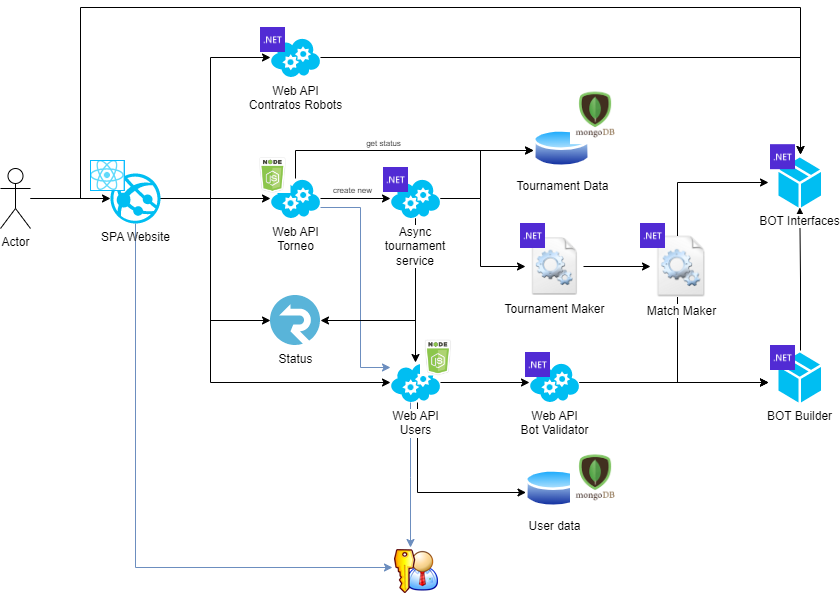

The diagram above was exported from draw.io. Its source (the exported page's mxGraphModel, read from the mxfile embedded in the PNG):
<mxGraphModel dx="1038" dy="556" grid="1" gridSize="10" guides="1" tooltips="1" connect="1" arrows="1" fold="1" page="1" pageScale="1" pageWidth="850" pageHeight="1100" math="0" shadow="0">
  <root>
    <mxCell id="0" />
    <mxCell id="1" parent="0" />
    <mxCell id="wGnf2eQxAvhVp7lkm3K_-4" value="" style="edgeStyle=orthogonalEdgeStyle;rounded=0;orthogonalLoop=1;jettySize=auto;html=1;" parent="1" source="wGnf2eQxAvhVp7lkm3K_-2" target="wGnf2eQxAvhVp7lkm3K_-3" edge="1">
      <mxGeometry relative="1" as="geometry">
        <Array as="points">
          <mxPoint x="240" y="271" />
          <mxPoint x="240" y="130" />
        </Array>
      </mxGeometry>
    </mxCell>
    <mxCell id="wGnf2eQxAvhVp7lkm3K_-7" style="edgeStyle=orthogonalEdgeStyle;rounded=0;orthogonalLoop=1;jettySize=auto;html=1;" parent="1" source="wGnf2eQxAvhVp7lkm3K_-2" target="wGnf2eQxAvhVp7lkm3K_-5" edge="1">
      <mxGeometry relative="1" as="geometry">
        <Array as="points">
          <mxPoint x="230" y="271" />
          <mxPoint x="230" y="271" />
        </Array>
      </mxGeometry>
    </mxCell>
    <mxCell id="wGnf2eQxAvhVp7lkm3K_-8" style="edgeStyle=orthogonalEdgeStyle;rounded=0;orthogonalLoop=1;jettySize=auto;html=1;" parent="1" source="wGnf2eQxAvhVp7lkm3K_-2" target="wGnf2eQxAvhVp7lkm3K_-6" edge="1">
      <mxGeometry relative="1" as="geometry">
        <Array as="points">
          <mxPoint x="240" y="271" />
          <mxPoint x="240" y="455" />
        </Array>
      </mxGeometry>
    </mxCell>
    <mxCell id="mT5ZEUbL3VDx5OLlMBRV-3" style="edgeStyle=orthogonalEdgeStyle;rounded=0;orthogonalLoop=1;jettySize=auto;html=1;" parent="1" source="wGnf2eQxAvhVp7lkm3K_-2" target="mT5ZEUbL3VDx5OLlMBRV-1" edge="1">
      <mxGeometry relative="1" as="geometry">
        <Array as="points">
          <mxPoint x="240" y="271" />
          <mxPoint x="240" y="393" />
        </Array>
      </mxGeometry>
    </mxCell>
    <mxCell id="oZEoVYKDoBc2onV-Q_9b-3" style="edgeStyle=orthogonalEdgeStyle;rounded=0;orthogonalLoop=1;jettySize=auto;html=1;fillColor=#dae8fc;strokeColor=#6c8ebf;" parent="1" source="wGnf2eQxAvhVp7lkm3K_-2" target="oZEoVYKDoBc2onV-Q_9b-1" edge="1">
      <mxGeometry relative="1" as="geometry">
        <Array as="points">
          <mxPoint x="165" y="640" />
        </Array>
      </mxGeometry>
    </mxCell>
    <mxCell id="wGnf2eQxAvhVp7lkm3K_-2" value="SPA Website" style="verticalLabelPosition=bottom;html=1;verticalAlign=top;align=center;strokeColor=none;fillColor=#00BEF2;shape=mxgraph.azure.azure_website;pointerEvents=1;" parent="1" vertex="1">
      <mxGeometry x="140" y="246" width="50" height="50" as="geometry" />
    </mxCell>
    <mxCell id="wGnf2eQxAvhVp7lkm3K_-12" style="edgeStyle=orthogonalEdgeStyle;rounded=0;orthogonalLoop=1;jettySize=auto;html=1;" parent="1" source="wGnf2eQxAvhVp7lkm3K_-3" edge="1">
      <mxGeometry relative="1" as="geometry">
        <mxPoint x="830" y="227" as="targetPoint" />
      </mxGeometry>
    </mxCell>
    <mxCell id="wGnf2eQxAvhVp7lkm3K_-3" value="Web API&lt;br&gt;Contratos Robots" style="verticalLabelPosition=bottom;html=1;verticalAlign=top;align=center;strokeColor=none;fillColor=#00BEF2;shape=mxgraph.azure.cloud_service;" parent="1" vertex="1">
      <mxGeometry x="300" y="110" width="50" height="40" as="geometry" />
    </mxCell>
    <mxCell id="wGnf2eQxAvhVp7lkm3K_-16" value="" style="edgeStyle=orthogonalEdgeStyle;rounded=0;orthogonalLoop=1;jettySize=auto;html=1;" parent="1" source="wGnf2eQxAvhVp7lkm3K_-21" target="wGnf2eQxAvhVp7lkm3K_-6" edge="1">
      <mxGeometry relative="1" as="geometry">
        <Array as="points">
          <mxPoint x="445" y="469" />
        </Array>
      </mxGeometry>
    </mxCell>
    <mxCell id="wGnf2eQxAvhVp7lkm3K_-17" value="" style="edgeStyle=orthogonalEdgeStyle;rounded=0;orthogonalLoop=1;jettySize=auto;html=1;startArrow=none;" parent="1" source="wGnf2eQxAvhVp7lkm3K_-19" target="wGnf2eQxAvhVp7lkm3K_-15" edge="1">
      <mxGeometry relative="1" as="geometry" />
    </mxCell>
    <mxCell id="wGnf2eQxAvhVp7lkm3K_-31" style="edgeStyle=orthogonalEdgeStyle;rounded=0;orthogonalLoop=1;jettySize=auto;html=1;endArrow=classic;endFill=1;" parent="1" source="wGnf2eQxAvhVp7lkm3K_-5" edge="1">
      <mxGeometry relative="1" as="geometry">
        <Array as="points">
          <mxPoint x="325" y="223" />
        </Array>
        <mxPoint x="563" y="223" as="targetPoint" />
      </mxGeometry>
    </mxCell>
    <mxCell id="wGnf2eQxAvhVp7lkm3K_-33" value="get status" style="edgeLabel;html=1;align=center;verticalAlign=middle;resizable=0;points=[];fontSize=8;" parent="wGnf2eQxAvhVp7lkm3K_-31" vertex="1" connectable="0">
      <mxGeometry x="-0.1338" y="-1" relative="1" as="geometry">
        <mxPoint y="-9" as="offset" />
      </mxGeometry>
    </mxCell>
    <mxCell id="oZEoVYKDoBc2onV-Q_9b-4" style="edgeStyle=orthogonalEdgeStyle;rounded=0;orthogonalLoop=1;jettySize=auto;html=1;fillColor=#dae8fc;strokeColor=#6c8ebf;" parent="1" source="wGnf2eQxAvhVp7lkm3K_-5" target="wGnf2eQxAvhVp7lkm3K_-6" edge="1">
      <mxGeometry relative="1" as="geometry">
        <Array as="points">
          <mxPoint x="390" y="280" />
          <mxPoint x="390" y="440" />
        </Array>
      </mxGeometry>
    </mxCell>
    <mxCell id="wGnf2eQxAvhVp7lkm3K_-5" value="Web API&lt;br&gt;Torneo" style="verticalLabelPosition=bottom;html=1;verticalAlign=top;align=center;strokeColor=none;fillColor=#00BEF2;shape=mxgraph.azure.cloud_service;" parent="1" vertex="1">
      <mxGeometry x="300" y="251" width="50" height="40" as="geometry" />
    </mxCell>
    <mxCell id="wGnf2eQxAvhVp7lkm3K_-28" style="edgeStyle=orthogonalEdgeStyle;rounded=0;orthogonalLoop=1;jettySize=auto;html=1;endArrow=classic;endFill=1;" parent="1" source="wGnf2eQxAvhVp7lkm3K_-6" target="mT5ZEUbL3VDx5OLlMBRV-6" edge="1">
      <mxGeometry relative="1" as="geometry">
        <Array as="points">
          <mxPoint x="447" y="565" />
        </Array>
        <mxPoint x="563" y="565" as="targetPoint" />
      </mxGeometry>
    </mxCell>
    <mxCell id="7qxq4PQYI8TUmeQaoMtt-5" style="edgeStyle=orthogonalEdgeStyle;rounded=0;orthogonalLoop=1;jettySize=auto;html=1;" parent="1" source="wGnf2eQxAvhVp7lkm3K_-6" target="7qxq4PQYI8TUmeQaoMtt-2" edge="1">
      <mxGeometry relative="1" as="geometry" />
    </mxCell>
    <mxCell id="oZEoVYKDoBc2onV-Q_9b-2" style="edgeStyle=orthogonalEdgeStyle;rounded=0;orthogonalLoop=1;jettySize=auto;html=1;fillColor=#dae8fc;strokeColor=#6c8ebf;" parent="1" source="wGnf2eQxAvhVp7lkm3K_-6" target="oZEoVYKDoBc2onV-Q_9b-1" edge="1">
      <mxGeometry relative="1" as="geometry">
        <Array as="points">
          <mxPoint x="440" y="550" />
          <mxPoint x="440" y="550" />
        </Array>
      </mxGeometry>
    </mxCell>
    <mxCell id="wGnf2eQxAvhVp7lkm3K_-6" value="Web API&lt;br&gt;Users" style="verticalLabelPosition=bottom;html=1;verticalAlign=top;align=center;strokeColor=none;fillColor=#00BEF2;shape=mxgraph.azure.cloud_service;labelBackgroundColor=default;" parent="1" vertex="1">
      <mxGeometry x="420" y="435" width="50" height="40" as="geometry" />
    </mxCell>
    <mxCell id="wGnf2eQxAvhVp7lkm3K_-14" value="" style="edgeStyle=orthogonalEdgeStyle;rounded=0;orthogonalLoop=1;jettySize=auto;html=1;" parent="1" target="mT5ZEUbL3VDx5OLlMBRV-9" edge="1">
      <mxGeometry relative="1" as="geometry">
        <mxPoint x="830" y="423" as="sourcePoint" />
        <mxPoint x="830" y="291" as="targetPoint" />
      </mxGeometry>
    </mxCell>
    <mxCell id="wGnf2eQxAvhVp7lkm3K_-18" value="" style="edgeStyle=orthogonalEdgeStyle;rounded=0;orthogonalLoop=1;jettySize=auto;html=1;startArrow=none;" parent="1" source="7qxq4PQYI8TUmeQaoMtt-2" edge="1">
      <mxGeometry relative="1" as="geometry">
        <Array as="points">
          <mxPoint x="707" y="455" />
        </Array>
        <mxPoint x="798" y="455" as="targetPoint" />
      </mxGeometry>
    </mxCell>
    <mxCell id="7qxq4PQYI8TUmeQaoMtt-1" style="edgeStyle=orthogonalEdgeStyle;rounded=0;orthogonalLoop=1;jettySize=auto;html=1;" parent="1" source="wGnf2eQxAvhVp7lkm3K_-15" edge="1">
      <mxGeometry relative="1" as="geometry">
        <Array as="points">
          <mxPoint x="707" y="255" />
        </Array>
        <mxPoint x="798" y="255" as="targetPoint" />
      </mxGeometry>
    </mxCell>
    <mxCell id="wGnf2eQxAvhVp7lkm3K_-19" value="Tournament Maker" style="shape=image;html=1;verticalAlign=top;verticalLabelPosition=bottom;labelBackgroundColor=#ffffff;imageAspect=0;aspect=fixed;image=https://cdn1.iconfinder.com/data/icons/Futurosoft%20Icons%200.5.2/128x128/apps/filetypes.png;fillColor=#FFFFFF;" parent="1" vertex="1">
      <mxGeometry x="555" y="310" width="58" height="58" as="geometry" />
    </mxCell>
    <mxCell id="wGnf2eQxAvhVp7lkm3K_-20" value="" style="edgeStyle=orthogonalEdgeStyle;rounded=0;orthogonalLoop=1;jettySize=auto;html=1;endArrow=classic;endFill=1;startArrow=none;" parent="1" source="wGnf2eQxAvhVp7lkm3K_-21" target="wGnf2eQxAvhVp7lkm3K_-19" edge="1">
      <mxGeometry relative="1" as="geometry">
        <mxPoint x="350" y="339" as="sourcePoint" />
        <mxPoint x="540" y="339" as="targetPoint" />
        <Array as="points">
          <mxPoint x="510" y="271" />
          <mxPoint x="510" y="339" />
        </Array>
      </mxGeometry>
    </mxCell>
    <mxCell id="wGnf2eQxAvhVp7lkm3K_-30" style="edgeStyle=orthogonalEdgeStyle;rounded=0;orthogonalLoop=1;jettySize=auto;html=1;endArrow=classic;endFill=1;" parent="1" source="wGnf2eQxAvhVp7lkm3K_-21" target="mT5ZEUbL3VDx5OLlMBRV-5" edge="1">
      <mxGeometry relative="1" as="geometry">
        <Array as="points">
          <mxPoint x="510" y="271" />
          <mxPoint x="510" y="223" />
        </Array>
        <mxPoint x="563" y="223" as="targetPoint" />
      </mxGeometry>
    </mxCell>
    <mxCell id="mT5ZEUbL3VDx5OLlMBRV-2" style="edgeStyle=orthogonalEdgeStyle;rounded=0;orthogonalLoop=1;jettySize=auto;html=1;" parent="1" source="wGnf2eQxAvhVp7lkm3K_-21" target="mT5ZEUbL3VDx5OLlMBRV-1" edge="1">
      <mxGeometry relative="1" as="geometry">
        <Array as="points">
          <mxPoint x="445" y="393" />
        </Array>
      </mxGeometry>
    </mxCell>
    <mxCell id="wGnf2eQxAvhVp7lkm3K_-21" value="Async tournament &lt;br&gt;service" style="verticalLabelPosition=bottom;html=1;verticalAlign=top;align=center;strokeColor=none;fillColor=#00BEF2;shape=mxgraph.azure.cloud_service;labelBorderColor=none;whiteSpace=wrap;labelBackgroundColor=default;" parent="1" vertex="1">
      <mxGeometry x="420" y="251" width="50" height="40" as="geometry" />
    </mxCell>
    <mxCell id="wGnf2eQxAvhVp7lkm3K_-22" value="" style="edgeStyle=orthogonalEdgeStyle;rounded=0;orthogonalLoop=1;jettySize=auto;html=1;endArrow=classic;endFill=1;" parent="1" source="wGnf2eQxAvhVp7lkm3K_-5" target="wGnf2eQxAvhVp7lkm3K_-21" edge="1">
      <mxGeometry relative="1" as="geometry">
        <mxPoint x="350" y="271" as="sourcePoint" />
        <mxPoint x="580" y="271" as="targetPoint" />
      </mxGeometry>
    </mxCell>
    <mxCell id="wGnf2eQxAvhVp7lkm3K_-32" value="create new" style="edgeLabel;html=1;align=center;verticalAlign=middle;resizable=0;points=[];fontSize=8;" parent="wGnf2eQxAvhVp7lkm3K_-22" vertex="1" connectable="0">
      <mxGeometry x="-0.3429" relative="1" as="geometry">
        <mxPoint x="8" y="-9" as="offset" />
      </mxGeometry>
    </mxCell>
    <mxCell id="7qxq4PQYI8TUmeQaoMtt-3" style="edgeStyle=orthogonalEdgeStyle;rounded=0;orthogonalLoop=1;jettySize=auto;html=1;" parent="1" source="7qxq4PQYI8TUmeQaoMtt-2" edge="1">
      <mxGeometry relative="1" as="geometry">
        <mxPoint x="798" y="455" as="targetPoint" />
      </mxGeometry>
    </mxCell>
    <mxCell id="7qxq4PQYI8TUmeQaoMtt-2" value="Web API&lt;br&gt;Bot Validator" style="verticalLabelPosition=bottom;html=1;verticalAlign=top;align=center;strokeColor=none;fillColor=#00BEF2;shape=mxgraph.azure.cloud_service;" parent="1" vertex="1">
      <mxGeometry x="559" y="435" width="50" height="40" as="geometry" />
    </mxCell>
    <mxCell id="7qxq4PQYI8TUmeQaoMtt-9" style="edgeStyle=orthogonalEdgeStyle;rounded=0;orthogonalLoop=1;jettySize=auto;html=1;" parent="1" source="wGnf2eQxAvhVp7lkm3K_-15" edge="1">
      <mxGeometry relative="1" as="geometry">
        <Array as="points">
          <mxPoint x="707" y="455" />
        </Array>
        <mxPoint x="798" y="455" as="targetPoint" />
      </mxGeometry>
    </mxCell>
    <mxCell id="wGnf2eQxAvhVp7lkm3K_-15" value="Match Maker" style="shape=image;html=1;verticalAlign=top;verticalLabelPosition=bottom;labelBackgroundColor=#ffffff;imageAspect=0;aspect=fixed;image=https://cdn1.iconfinder.com/data/icons/Futurosoft%20Icons%200.5.2/128x128/apps/filetypes.png;fillColor=#FFFFFF;" parent="1" vertex="1">
      <mxGeometry x="680" y="308.5" width="61" height="61" as="geometry" />
    </mxCell>
    <mxCell id="7qxq4PQYI8TUmeQaoMtt-7" style="edgeStyle=orthogonalEdgeStyle;rounded=0;orthogonalLoop=1;jettySize=auto;html=1;" parent="1" source="7qxq4PQYI8TUmeQaoMtt-6" target="wGnf2eQxAvhVp7lkm3K_-2" edge="1">
      <mxGeometry relative="1" as="geometry" />
    </mxCell>
    <mxCell id="7qxq4PQYI8TUmeQaoMtt-8" style="edgeStyle=orthogonalEdgeStyle;rounded=0;orthogonalLoop=1;jettySize=auto;html=1;" parent="1" source="7qxq4PQYI8TUmeQaoMtt-6" edge="1">
      <mxGeometry relative="1" as="geometry">
        <Array as="points">
          <mxPoint x="110" y="271" />
          <mxPoint x="110" y="80" />
          <mxPoint x="830" y="80" />
        </Array>
        <mxPoint x="830" y="227" as="targetPoint" />
      </mxGeometry>
    </mxCell>
    <mxCell id="7qxq4PQYI8TUmeQaoMtt-6" value="Actor" style="shape=umlActor;verticalLabelPosition=bottom;verticalAlign=top;html=1;outlineConnect=0;labelBackgroundColor=default;" parent="1" vertex="1">
      <mxGeometry x="30" y="241" width="30" height="60" as="geometry" />
    </mxCell>
    <mxCell id="mT5ZEUbL3VDx5OLlMBRV-1" value="Status" style="sketch=0;aspect=fixed;html=1;points=[];align=center;image;fontSize=12;image=img/lib/mscae/SignalR.svg;" parent="1" vertex="1">
      <mxGeometry x="300" y="368" width="50" height="50" as="geometry" />
    </mxCell>
    <mxCell id="mT5ZEUbL3VDx5OLlMBRV-5" value="Tournament Data" style="perimeter=ellipsePerimeter;html=1;align=center;shadow=0;dashed=0;spacingTop=3;image;image=img/lib/active_directory/database.svg;" parent="1" vertex="1">
      <mxGeometry x="563" y="200" width="57" height="42.18" as="geometry" />
    </mxCell>
    <mxCell id="mT5ZEUbL3VDx5OLlMBRV-6" value="User data" style="perimeter=ellipsePerimeter;html=1;align=center;shadow=0;dashed=0;spacingTop=3;image;image=img/lib/active_directory/database.svg;" parent="1" vertex="1">
      <mxGeometry x="555" y="540" width="57" height="42.18" as="geometry" />
    </mxCell>
    <mxCell id="mT5ZEUbL3VDx5OLlMBRV-8" value="BOT Builder" style="verticalLabelPosition=bottom;html=1;verticalAlign=top;align=center;strokeColor=none;fillColor=#00BEF2;shape=mxgraph.azure.cloud_service_package_file;" parent="1" vertex="1">
      <mxGeometry x="808" y="425" width="42.5" height="50" as="geometry" />
    </mxCell>
    <mxCell id="mT5ZEUbL3VDx5OLlMBRV-9" value="BOT Interfaces" style="verticalLabelPosition=bottom;html=1;verticalAlign=top;align=center;strokeColor=none;fillColor=#00BEF2;shape=mxgraph.azure.cloud_service_package_file;labelBorderColor=none;labelBackgroundColor=default;" parent="1" vertex="1">
      <mxGeometry x="808" y="230" width="42.5" height="50" as="geometry" />
    </mxCell>
    <mxCell id="oZEoVYKDoBc2onV-Q_9b-1" value="" style="shape=image;html=1;verticalAlign=top;verticalLabelPosition=bottom;labelBackgroundColor=#ffffff;imageAspect=0;aspect=fixed;image=https://cdn1.iconfinder.com/data/icons/nuvola2/48x48/actions/kgpg_identity.png" parent="1" vertex="1">
      <mxGeometry x="422" y="620" width="48" height="48" as="geometry" />
    </mxCell>
    <mxCell id="EcIKHW2QWC4Is6fIzGfJ-2" value="" style="shape=image;verticalLabelPosition=bottom;labelBackgroundColor=default;verticalAlign=top;aspect=fixed;imageAspect=0;image=data:image/png,(base64 omitted: 1992 chars);" vertex="1" parent="1">
      <mxGeometry x="413" y="240" width="25" height="25" as="geometry" />
    </mxCell>
    <mxCell id="EcIKHW2QWC4Is6fIzGfJ-3" value="" style="shape=image;verticalLabelPosition=bottom;labelBackgroundColor=default;verticalAlign=top;aspect=fixed;imageAspect=0;image=data:image/png,(base64 omitted: 1992 chars);" vertex="1" parent="1">
      <mxGeometry x="550" y="296" width="25" height="25" as="geometry" />
    </mxCell>
    <mxCell id="EcIKHW2QWC4Is6fIzGfJ-4" value="" style="shape=image;verticalLabelPosition=bottom;labelBackgroundColor=default;verticalAlign=top;aspect=fixed;imageAspect=0;image=data:image/png,(base64 omitted: 1992 chars);" vertex="1" parent="1">
      <mxGeometry x="670" y="296" width="25" height="25" as="geometry" />
    </mxCell>
    <mxCell id="EcIKHW2QWC4Is6fIzGfJ-5" value="" style="shape=image;verticalLabelPosition=bottom;labelBackgroundColor=default;verticalAlign=top;aspect=fixed;imageAspect=0;image=data:image/png,(base64 omitted: 1992 chars);" vertex="1" parent="1">
      <mxGeometry x="800" y="217.18" width="25" height="25" as="geometry" />
    </mxCell>
    <mxCell id="EcIKHW2QWC4Is6fIzGfJ-6" value="" style="shape=image;verticalLabelPosition=bottom;labelBackgroundColor=default;verticalAlign=top;aspect=fixed;imageAspect=0;image=data:image/png,(base64 omitted: 1992 chars);" vertex="1" parent="1">
      <mxGeometry x="800" y="418" width="25" height="25" as="geometry" />
    </mxCell>
    <mxCell id="EcIKHW2QWC4Is6fIzGfJ-7" value="" style="shape=image;verticalLabelPosition=bottom;labelBackgroundColor=default;verticalAlign=top;aspect=fixed;imageAspect=0;image=data:image/png,(base64 omitted: 1992 chars);" vertex="1" parent="1">
      <mxGeometry x="555" y="425" width="25" height="25" as="geometry" />
    </mxCell>
    <mxCell id="EcIKHW2QWC4Is6fIzGfJ-8" value="" style="shape=image;verticalLabelPosition=bottom;labelBackgroundColor=default;verticalAlign=top;aspect=fixed;imageAspect=0;image=data:image/png,(base64 omitted: 1992 chars);" vertex="1" parent="1">
      <mxGeometry x="290" y="100" width="25" height="25" as="geometry" />
    </mxCell>
    <mxCell id="EcIKHW2QWC4Is6fIzGfJ-12" value="" style="shape=image;verticalLabelPosition=bottom;labelBackgroundColor=default;verticalAlign=top;aspect=fixed;imageAspect=0;image=https://pbs.twimg.com/profile_images/603024661278924801/6OJ2-dvD_400x400.png;" vertex="1" parent="1">
      <mxGeometry x="284.5" y="230" width="36" height="36" as="geometry" />
    </mxCell>
    <mxCell id="EcIKHW2QWC4Is6fIzGfJ-13" value="" style="shape=image;verticalLabelPosition=bottom;labelBackgroundColor=default;verticalAlign=top;aspect=fixed;imageAspect=0;image=https://pbs.twimg.com/profile_images/603024661278924801/6OJ2-dvD_400x400.png;" vertex="1" parent="1">
      <mxGeometry x="450" y="412.5" width="36" height="36" as="geometry" />
    </mxCell>
    <mxCell id="EcIKHW2QWC4Is6fIzGfJ-15" value="" style="shape=image;verticalLabelPosition=bottom;labelBackgroundColor=default;verticalAlign=top;aspect=fixed;imageAspect=0;image=data:image/png,(base64 omitted: 3184 chars);" vertex="1" parent="1">
      <mxGeometry x="600" y="158.18" width="50.31" height="59" as="geometry" />
    </mxCell>
    <mxCell id="EcIKHW2QWC4Is6fIzGfJ-16" value="" style="shape=image;verticalLabelPosition=bottom;labelBackgroundColor=default;verticalAlign=top;aspect=fixed;imageAspect=0;image=data:image/png,(base64 omitted: 3184 chars);" vertex="1" parent="1">
      <mxGeometry x="600" y="521" width="50.31" height="59" as="geometry" />
    </mxCell>
    <mxCell id="EcIKHW2QWC4Is6fIzGfJ-14" value="" style="shape=image;verticalLabelPosition=bottom;labelBackgroundColor=default;verticalAlign=top;aspect=fixed;imageAspect=0;image=data:image/svg+xml,(base64 omitted: 488 chars);imageBackground=default;imageBorder=#05BCFF;" vertex="1" parent="1">
      <mxGeometry x="120" y="233" width="33.8" height="30" as="geometry" />
    </mxCell>
  </root>
</mxGraphModel>